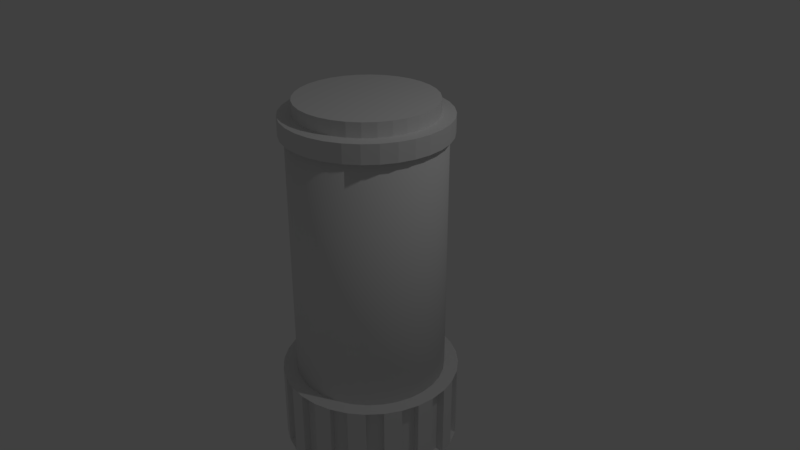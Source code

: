 # Source: Jar.blend  (saved by Blender 2.78.0; exported with 4.5.12 LTS)
import bpy
from mathutils import Matrix  # noqa: F401  (used for matrix-valued properties, if any)

bpy.ops.wm.read_factory_settings(use_empty=True)
scene = bpy.context.scene
scene.name = 'Scene'

# ---- collections
col_collection_1 = bpy.data.collections.new('Collection 1'); scene.collection.children.link(col_collection_1)

# ---- world
world_world = bpy.data.worlds.new('World'); scene.world = world_world
world_world.color = (0.05088, 0.05088, 0.05088)
world_world.use_sun_shadow = False
world_world.sun_shadow_jitter_overblur = 0.0
world_world.cycles.sampling_method = 'MANUAL'

# ---- cameras
cam_camera = bpy.data.cameras.new('Camera')
cam_camera.clip_end = 100.0
cam_camera.lens = 35.0
cam_camera.sensor_width = 32.0
cam_camera.sensor_height = 18.0
cam_camera.ortho_scale = 7.314
cam_camera.dof.focus_distance = 0.0

# ---- lights
light_lamp = bpy.data.lights.new('Lamp', 'POINT')
light_lamp.transmission_factor = 0.0
light_lamp.cutoff_distance = 30.0
light_lamp.energy = 100.0
light_lamp.shadow_buffer_clip_start = 1.001
light_lamp.shadow_soft_size = 0.1
light_lamp.shadow_maximum_resolution = 0.006
light_lamp.use_absolute_resolution = True

# ---- meshes
me_cylinder_004 = bpy.data.meshes.new('Cylinder.004')
me_cylinder_004.from_pydata([(0.0, 1.0, -1.0), (0.0, 1.0, 1.0), (0.1951, 0.9808, -1.0), (0.1951, 0.9808, 1.0), (0.3827, 0.9239, -1.0), (0.3827, 0.9239, 1.0), (0.5556, 0.8315, -1.0), (0.5556, 0.8315, 1.0), (0.7071, 0.7071, -1.0), (0.7071, 0.7071, 1.0), (0.8315, 0.5556, -1.0), (0.8315, 0.5556, 1.0), (0.9239, 0.3827, -1.0), (0.9239, 0.3827, 1.0), (0.9808, 0.1951, -1.0), (0.9808, 0.1951, 1.0), (1.0, 7.55e-08, -1.0), (1.0, 7.55e-08, 1.0), (0.9808, -0.1951, -1.0), (0.9808, -0.1951, 1.0), (0.9239, -0.3827, -1.0), (0.9239, -0.3827, 1.0), (0.8315, -0.5556, -1.0), (0.8315, -0.5556, 1.0), (0.7071, -0.7071, -1.0), (0.7071, -0.7071, 1.0), (0.5556, -0.8315, -1.0), (0.5556, -0.8315, 1.0), (0.3827, -0.9239, -1.0), (0.3827, -0.9239, 1.0), (0.1951, -0.9808, -1.0), (0.1951, -0.9808, 1.0), (-3.258e-07, -1.0, -1.0), (-3.258e-07, -1.0, 1.0), (-0.1951, -0.9808, -1.0), (-0.1951, -0.9808, 1.0), (-0.3827, -0.9239, -1.0), (-0.3827, -0.9239, 1.0), (-0.5556, -0.8315, -1.0), (-0.5556, -0.8315, 1.0), (-0.7071, -0.7071, -1.0), (-0.7071, -0.7071, 1.0), (-0.8315, -0.5556, -1.0), (-0.8315, -0.5556, 1.0), (-0.9239, -0.3827, -1.0), (-0.9239, -0.3827, 1.0), (-0.9808, -0.1951, -1.0), (-0.9808, -0.1951, 1.0), (-1.0, 9.656e-07, -1.0), (-1.0, 9.656e-07, 1.0), (-0.9808, 0.1951, -1.0), (-0.9808, 0.1951, 1.0), (-0.9239, 0.3827, -1.0), (-0.9239, 0.3827, 1.0), (-0.8315, 0.5556, -1.0), (-0.8315, 0.5556, 1.0), (-0.7071, 0.7071, -1.0), (-0.7071, 0.7071, 1.0), (-0.5556, 0.8315, -1.0), (-0.5556, 0.8315, 1.0), (-0.3827, 0.9239, -1.0), (-0.3827, 0.9239, 1.0), (-0.1951, 0.9808, -1.0), (-0.1951, 0.9808, 1.0)], [], [(0, 1, 3, 2), (2, 3, 5, 4), (4, 5, 7, 6), (6, 7, 9, 8), (8, 9, 11, 10), (10, 11, 13, 12), (12, 13, 15, 14), (14, 15, 17, 16), (16, 17, 19, 18), (18, 19, 21, 20), (20, 21, 23, 22), (22, 23, 25, 24), (24, 25, 27, 26), (26, 27, 29, 28), (28, 29, 31, 30), (30, 31, 33, 32), (32, 33, 35, 34), (34, 35, 37, 36), (36, 37, 39, 38), (38, 39, 41, 40), (40, 41, 43, 42), (42, 43, 45, 44), (44, 45, 47, 46), (46, 47, 49, 48), (48, 49, 51, 50), (50, 51, 53, 52), (52, 53, 55, 54), (54, 55, 57, 56), (56, 57, 59, 58), (58, 59, 61, 60), (3, 1, 63, 61, 59, 57, 55, 53, 51, 49, 47, 45, 43, 41, 39, 37, 35, 33, 31, 29, 27, 25, 23, 21, 19, 17, 15, 13, 11, 9, 7, 5), (60, 61, 63, 62), (62, 63, 1, 0), (0, 2, 4, 6, 8, 10, 12, 14, 16, 18, 20, 22, 24, 26, 28, 30, 32, 34, 36, 38, 40, 42, 44, 46, 48, 50, 52, 54, 56, 58, 60, 62)])
me_cylinder_004.polygons.foreach_set('use_smooth', [True] * 34)
_uv = me_cylinder_004.uv_layers.new(name='UVMap')
_uv.uv.foreach_set('vector', [0.5038, 0.5093, 0.9787, 0.3527, 0.9982, 0.4492, 0.5016, 0.5101, 0.5016, 0.5101, 0.9982, 0.4492, 0.9985, 0.5477, 0.4994, 0.5106, 0.4994, 0.5106, 0.9985, 0.5477, 0.9796, 0.6445, 0.4971, 0.5105, 0.4971, 0.5105, 0.9796, 0.6445, 0.9421, 0.7357, 0.4949, 0.51, 0.4949, 0.51, 0.9421, 0.7357, 0.8875, 0.818, 0.4929, 0.509, 0.4929, 0.509, 0.8875, 0.818, 0.8179, 0.888, 0.4911, 0.5077, 0.4911, 0.5077, 0.8179, 0.888, 0.736, 0.943, 0.4897, 0.506, 0.4897, 0.506, 0.736, 0.943, 0.6449, 0.981, 0.4886, 0.504, 0.4886, 0.504, 0.6449, 0.981, 0.548, 0.9999, 0.488, 0.5019, 0.488, 0.5019, 0.548, 0.9999, 0.4494, 0.9995, 0.4877, 0.4996, 0.4877, 0.4996, 0.4494, 0.9995, 0.3528, 0.9799, 0.4879, 0.4973, 0.4879, 0.4973, 0.3528, 0.9799, 0.262, 0.9419, 0.4885, 0.4951, 0.4885, 0.4951, 0.262, 0.9419, 0.1804, 0.887, 0.4894, 0.4931, 0.4894, 0.4931, 0.1804, 0.887, 0.111, 0.8172, 0.4908, 0.4912, 0.4908, 0.4912, 0.111, 0.8172, 0.05658, 0.7353, 0.4924, 0.4897, 0.4924, 0.4897, 0.05658, 0.7353, 0.01913, 0.6444, 0.4942, 0.4885, 0.4942, 0.4885, 0.01913, 0.6444, 9.991e-05, 0.5479, 0.4963, 0.4876, 0.4963, 0.4876, 9.991e-05, 0.5479, 0.000228, 0.4495, 0.4984, 0.4872, 0.4984, 0.4872, 0.000228, 0.4495, 0.01952, 0.3531, 0.5006, 0.4872, 0.5006, 0.4872, 0.01952, 0.3531, 0.05724, 0.2623, 0.5027, 0.4876, 0.5027, 0.4876, 0.05724, 0.2623, 0.1119, 0.1806, 0.5047, 0.4884, 0.5047, 0.4884, 0.1119, 0.1806, 0.1814, 0.1112, 0.5064, 0.4896, 0.5064, 0.4896, 0.1814, 0.1112, 0.2631, 0.0567, 0.5079, 0.491, 0.5079, 0.491, 0.2631, 0.0567, 0.3537, 0.01921, 0.509, 0.4928, 0.509, 0.4928, 0.3537, 0.01921, 0.4499, 0.0001001, 0.5099, 0.4951, 0.5099, 0.4951, 0.4499, 0.0001001, 0.548, 9.991e-05, 0.5103, 0.4975, 0.5103, 0.4975, 0.548, 9.991e-05, 0.6442, 0.0192, 0.5102, 0.4999, 0.5102, 0.4999, 0.6442, 0.0192, 0.7348, 0.05667, 0.5097, 0.5022, 0.5097, 0.5022, 0.7348, 0.05667, 0.8165, 0.1111, 0.5087, 0.5044, 0.5087, 0.5044, 0.8165, 0.1111, 0.886, 0.1804, 0.5074, 0.5063, 0.2746, 0.9999, 0.2254, 0.9999, 0.1771, 0.9903, 0.1316, 0.9715, 0.0907, 0.9441, 0.05589, 0.9093, 0.02854, 0.8684, 0.009704, 0.8229, 0.0001003, 0.7746, 9.996e-05, 0.7254, 0.009703, 0.6771, 0.02854, 0.6316, 0.05589, 0.5907, 0.0907, 0.5559, 0.1316, 0.5285, 0.1771, 0.5097, 0.2254, 0.5001, 0.2746, 0.5001, 0.3229, 0.5097, 0.3684, 0.5285, 0.4093, 0.5559, 0.4441, 0.5907, 0.4715, 0.6316, 0.4903, 0.6771, 0.4999, 0.7254, 0.4999, 0.7746, 0.4903, 0.8229, 0.4715, 0.8684, 0.4441, 0.9093, 0.4093, 0.9441, 0.3684, 0.9715, 0.3229, 0.9903, 0.5074, 0.5063, 0.886, 0.1804, 0.9408, 0.2619, 0.5057, 0.508, 0.5057, 0.508, 0.9408, 0.2619, 0.9787, 0.3527, 0.5038, 0.5093, 0.2254, 9.996e-05, 0.2746, 0.0001001, 0.3229, 0.009704, 0.3684, 0.02854, 0.4093, 0.05589, 0.4441, 0.0907, 0.4715, 0.1316, 0.4903, 0.1771, 0.4999, 0.2254, 0.4999, 0.2746, 0.4903, 0.3229, 0.4715, 0.3684, 0.4441, 0.4093, 0.4093, 0.4441, 0.3684, 0.4715, 0.3229, 0.4903, 0.2746, 0.4999, 0.2254, 0.4999, 0.1771, 0.4903, 0.1316, 0.4715, 0.0907, 0.4441, 0.05589, 0.4093, 0.02854, 0.3684, 0.009703, 0.3229, 9.996e-05, 0.2746, 0.0001002, 0.2254, 0.009704, 0.1771, 0.02854, 0.1316, 0.05589, 0.0907, 0.0907, 0.05589, 0.1316, 0.02854, 0.1771, 0.009703])
_ca = me_cylinder_004.color_attributes.new('Col', 'BYTE_COLOR', 'CORNER')
_ca.data.foreach_set('color', [1.0, 1.0, 1.0, 1.0, 1.0, 1.0, 1.0, 1.0, 1.0, 1.0, 1.0, 1.0, 1.0, 1.0, 1.0, 1.0, 1.0, 1.0, 1.0, 1.0, 1.0, 1.0, 1.0, 1.0, 1.0, 1.0, 1.0, 1.0, 1.0, 1.0, 1.0, 1.0, 1.0, 1.0, 1.0, 1.0, 1.0, 1.0, 1.0, 1.0, 1.0, 1.0, 1.0, 1.0, 1.0, 1.0, 1.0, 1.0, 1.0, 1.0, 1.0, 1.0, 1.0, 1.0, 1.0, 1.0, 1.0, 1.0, 1.0, 1.0, 1.0, 1.0, 1.0, 1.0, 1.0, 1.0, 1.0, 1.0, 1.0, 1.0, 1.0, 1.0, 1.0, 1.0, 1.0, 1.0, 1.0, 1.0, 1.0, 1.0, 1.0, 1.0, 1.0, 1.0, 1.0, 1.0, 1.0, 1.0, 1.0, 1.0, 1.0, 1.0, 1.0, 1.0, 1.0, 1.0, 1.0, 1.0, 1.0, 1.0, 1.0, 1.0, 1.0, 1.0, 1.0, 1.0, 1.0, 1.0, 1.0, 1.0, 1.0, 1.0, 1.0, 1.0, 1.0, 1.0, 1.0, 1.0, 1.0, 1.0, 1.0, 1.0, 1.0, 1.0, 1.0, 1.0, 1.0, 1.0, 1.0, 1.0, 1.0, 1.0, 1.0, 1.0, 1.0, 1.0, 1.0, 1.0, 1.0, 1.0, 1.0, 1.0, 1.0, 1.0, 1.0, 1.0, 1.0, 1.0, 1.0, 1.0, 1.0, 1.0, 1.0, 1.0, 1.0, 1.0, 1.0, 1.0, 1.0, 1.0, 1.0, 1.0, 1.0, 1.0, 1.0, 1.0, 1.0, 1.0, 1.0, 1.0, 1.0, 1.0, 1.0, 1.0, 1.0, 1.0, 1.0, 1.0, 1.0, 1.0, 1.0, 1.0, 1.0, 1.0, 1.0, 1.0, 1.0, 1.0, 1.0, 1.0, 1.0, 1.0, 1.0, 1.0, 1.0, 1.0, 1.0, 1.0, 1.0, 1.0, 1.0, 1.0, 1.0, 1.0, 1.0, 1.0, 1.0, 1.0, 1.0, 1.0, 1.0, 1.0, 1.0, 1.0, 1.0, 1.0, 1.0, 1.0, 1.0, 1.0, 1.0, 1.0, 1.0, 1.0, 1.0, 1.0, 1.0, 1.0, 1.0, 1.0, 1.0, 1.0, 1.0, 1.0, 1.0, 1.0, 1.0, 1.0, 1.0, 1.0, 1.0, 1.0, 1.0, 1.0, 1.0, 1.0, 1.0, 1.0, 1.0, 1.0, 1.0, 1.0, 1.0, 1.0, 1.0, 1.0, 1.0, 1.0, 1.0, 1.0, 1.0, 1.0, 1.0, 1.0, 1.0, 1.0, 1.0, 1.0, 1.0, 1.0, 1.0, 1.0, 1.0, 1.0, 1.0, 1.0, 1.0, 1.0, 1.0, 1.0, 1.0, 1.0, 1.0, 1.0, 1.0, 1.0, 1.0, 1.0, 1.0, 1.0, 1.0, 1.0, 1.0, 1.0, 1.0, 1.0, 1.0, 1.0, 1.0, 1.0, 1.0, 1.0, 1.0, 1.0, 1.0, 1.0, 1.0, 1.0, 1.0, 1.0, 1.0, 1.0, 1.0, 1.0, 1.0, 1.0, 1.0, 1.0, 1.0, 1.0, 1.0, 1.0, 1.0, 1.0, 1.0, 1.0, 1.0, 1.0, 1.0, 1.0, 1.0, 1.0, 1.0, 1.0, 1.0, 1.0, 1.0, 1.0, 1.0, 1.0, 1.0, 1.0, 1.0, 1.0, 1.0, 1.0, 1.0, 1.0, 1.0, 1.0, 1.0, 1.0, 1.0, 1.0, 1.0, 1.0, 1.0, 1.0, 1.0, 1.0, 1.0, 1.0, 1.0, 1.0, 1.0, 1.0, 1.0, 1.0, 1.0, 1.0, 1.0, 1.0, 1.0, 1.0, 1.0, 1.0, 1.0, 1.0, 1.0, 1.0, 1.0, 1.0, 1.0, 1.0, 1.0, 1.0, 1.0, 1.0, 1.0, 1.0, 1.0, 1.0, 1.0, 1.0, 1.0, 1.0, 1.0, 1.0, 1.0, 1.0, 1.0, 1.0, 1.0, 1.0, 1.0, 1.0, 1.0, 1.0, 1.0, 1.0, 1.0, 1.0, 1.0, 1.0, 1.0, 1.0, 1.0, 1.0, 1.0, 1.0, 1.0, 1.0, 1.0, 1.0, 1.0, 1.0, 1.0, 1.0, 1.0, 1.0, 1.0, 1.0, 1.0, 1.0, 1.0, 1.0, 1.0, 1.0, 1.0, 1.0, 1.0, 1.0, 1.0, 1.0, 1.0, 1.0, 1.0, 1.0, 1.0, 1.0, 1.0, 1.0, 1.0, 1.0, 1.0, 1.0, 1.0, 1.0, 1.0, 1.0, 1.0, 1.0, 1.0, 1.0, 1.0, 1.0, 1.0, 1.0, 1.0, 1.0, 1.0, 1.0, 1.0, 1.0, 1.0, 1.0, 1.0, 1.0, 1.0, 1.0, 1.0, 1.0, 1.0, 1.0, 1.0, 1.0, 1.0, 1.0, 1.0, 1.0, 1.0, 1.0, 1.0, 1.0, 1.0, 1.0, 1.0, 1.0, 1.0, 1.0, 1.0, 1.0, 1.0, 1.0, 1.0, 1.0, 1.0, 1.0, 1.0, 1.0, 1.0, 1.0, 1.0, 1.0, 1.0, 1.0, 1.0, 1.0, 1.0, 1.0, 1.0, 1.0, 1.0, 1.0, 1.0, 1.0, 1.0, 1.0, 1.0, 1.0, 1.0, 1.0, 1.0, 1.0, 1.0, 1.0, 1.0, 1.0, 1.0, 1.0, 1.0, 1.0, 1.0, 1.0, 1.0, 1.0, 1.0, 1.0, 1.0, 1.0, 1.0, 1.0, 1.0, 1.0, 1.0, 1.0, 1.0, 1.0, 1.0, 1.0, 1.0, 1.0, 1.0, 1.0, 1.0, 1.0, 1.0, 1.0, 1.0, 1.0, 1.0, 1.0, 1.0, 1.0, 1.0, 1.0, 1.0, 1.0, 1.0, 1.0, 1.0, 1.0, 1.0, 1.0, 1.0, 1.0, 1.0, 1.0, 1.0, 1.0, 1.0, 1.0, 1.0, 1.0, 1.0, 1.0, 1.0, 1.0, 1.0, 1.0, 1.0, 1.0, 1.0, 1.0, 1.0, 1.0, 1.0, 1.0, 1.0, 1.0, 1.0, 1.0, 1.0, 1.0, 1.0, 1.0, 1.0, 1.0, 1.0, 1.0, 1.0, 1.0, 1.0, 1.0, 1.0, 1.0, 1.0, 1.0, 1.0, 1.0, 1.0, 1.0, 1.0, 1.0, 1.0, 1.0, 1.0, 1.0, 1.0, 1.0, 1.0, 1.0, 1.0, 1.0, 1.0, 1.0, 1.0, 1.0, 1.0, 1.0, 1.0, 1.0, 1.0, 1.0, 1.0, 1.0, 1.0, 1.0, 1.0, 1.0, 1.0, 1.0, 1.0, 1.0, 1.0, 1.0, 1.0, 1.0, 1.0, 1.0, 1.0, 1.0, 1.0, 1.0, 1.0, 1.0, 1.0, 1.0, 1.0, 1.0, 1.0, 1.0, 1.0, 1.0, 1.0, 1.0, 1.0, 1.0, 1.0, 1.0, 1.0, 1.0, 1.0, 1.0, 1.0, 1.0, 1.0, 1.0, 1.0, 1.0, 1.0, 1.0, 1.0, 1.0, 1.0, 1.0, 1.0, 1.0, 1.0, 1.0, 1.0, 1.0, 1.0, 1.0, 1.0, 1.0, 1.0, 1.0, 1.0, 1.0, 1.0, 1.0, 1.0, 1.0, 1.0, 1.0, 1.0, 1.0, 1.0, 1.0, 1.0, 1.0, 1.0, 1.0, 1.0, 1.0, 1.0, 1.0, 1.0, 1.0, 1.0, 1.0, 1.0, 1.0, 1.0, 1.0, 1.0, 1.0, 1.0, 1.0, 1.0, 1.0, 1.0, 1.0, 1.0, 1.0, 1.0, 1.0, 1.0, 1.0, 1.0, 1.0, 1.0, 1.0, 1.0, 1.0, 1.0, 1.0])
me_cylinder_004.use_remesh_preserve_volume = False
me_cylinder_004.use_remesh_preserve_attributes = False
me_cylinder_004.use_mirror_vertex_groups = False
me_cylinder_004.update()
me_cylinder_003 = bpy.data.meshes.new('Cylinder.003')
me_cylinder_003.from_pydata([(0.0, 1.0, -1.0), (0.0, 1.0, 1.0), (0.1951, 0.9808, -1.0), (0.1951, 0.9808, 1.0), (0.3827, 0.9239, -1.0), (0.3827, 0.9239, 1.0), (0.5556, 0.8315, -1.0), (0.5556, 0.8315, 1.0), (0.7071, 0.7071, -1.0), (0.7071, 0.7071, 1.0), (0.8315, 0.5556, -1.0), (0.8315, 0.5556, 1.0), (0.9239, 0.3827, -1.0), (0.9239, 0.3827, 1.0), (0.9808, 0.1951, -1.0), (0.9808, 0.1951, 1.0), (1.0, 7.55e-08, -1.0), (1.0, 7.55e-08, 1.0), (0.9808, -0.1951, -1.0), (0.9808, -0.1951, 1.0), (0.9239, -0.3827, -1.0), (0.9239, -0.3827, 1.0), (0.8315, -0.5556, -1.0), (0.8315, -0.5556, 1.0), (0.7071, -0.7071, -1.0), (0.7071, -0.7071, 1.0), (0.5556, -0.8315, -1.0), (0.5556, -0.8315, 1.0), (0.3827, -0.9239, -1.0), (0.3827, -0.9239, 1.0), (0.1951, -0.9808, -1.0), (0.1951, -0.9808, 1.0), (-3.258e-07, -1.0, -1.0), (-3.258e-07, -1.0, 1.0), (-0.1951, -0.9808, -1.0), (-0.1951, -0.9808, 1.0), (-0.3827, -0.9239, -1.0), (-0.3827, -0.9239, 1.0), (-0.5556, -0.8315, -1.0), (-0.5556, -0.8315, 1.0), (-0.7071, -0.7071, -1.0), (-0.7071, -0.7071, 1.0), (-0.8315, -0.5556, -1.0), (-0.8315, -0.5556, 1.0), (-0.9239, -0.3827, -1.0), (-0.9239, -0.3827, 1.0), (-0.9808, -0.1951, -1.0), (-0.9808, -0.1951, 1.0), (-1.0, 9.656e-07, -1.0), (-1.0, 9.656e-07, 1.0), (-0.9808, 0.1951, -1.0), (-0.9808, 0.1951, 1.0), (-0.9239, 0.3827, -1.0), (-0.9239, 0.3827, 1.0), (-0.8315, 0.5556, -1.0), (-0.8315, 0.5556, 1.0), (-0.7071, 0.7071, -1.0), (-0.7071, 0.7071, 1.0), (-0.5556, 0.8315, -1.0), (-0.5556, 0.8315, 1.0), (-0.3827, 0.9239, -1.0), (-0.3827, 0.9239, 1.0), (-0.1951, 0.9808, -1.0), (-0.1951, 0.9808, 1.0), (0.0, 1.0, -1.0), (0.0, 1.0, 1.0), (0.1951, 0.9808, 1.0), (0.1951, 0.9808, -1.0), (0.3827, 0.9239, -1.0), (0.3827, 0.9239, 1.0), (0.5556, 0.8315, 1.0), (0.5556, 0.8315, -1.0), (0.7071, 0.7071, -1.0), (0.7071, 0.7071, 1.0), (0.8315, 0.5556, 1.0), (0.8315, 0.5556, -1.0), (0.9239, 0.3827, -1.0), (0.9239, 0.3827, 1.0), (0.9808, 0.1951, 1.0), (0.9808, 0.1951, -1.0), (1.0, 7.55e-08, -1.0), (1.0, 7.55e-08, 1.0), (0.9808, -0.1951, 1.0), (0.9808, -0.1951, -1.0), (0.9239, -0.3827, -1.0), (0.9239, -0.3827, 1.0), (0.8315, -0.5556, 1.0), (0.8315, -0.5556, -1.0), (0.7071, -0.7071, -1.0), (0.7071, -0.7071, 1.0), (0.5556, -0.8315, 1.0), (0.5556, -0.8315, -1.0), (0.3827, -0.9239, -1.0), (0.3827, -0.9239, 1.0), (0.1951, -0.9808, 1.0), (0.1951, -0.9808, -1.0), (-3.258e-07, -1.0, -1.0), (-3.258e-07, -1.0, 1.0), (-0.1951, -0.9808, 1.0), (-0.1951, -0.9808, -1.0), (-0.3827, -0.9239, -1.0), (-0.3827, -0.9239, 1.0), (-0.5556, -0.8315, 1.0), (-0.5556, -0.8315, -1.0), (-0.7071, -0.7071, -1.0), (-0.7071, -0.7071, 1.0), (-0.8315, -0.5556, 1.0), (-0.8315, -0.5556, -1.0), (-0.9239, -0.3827, -1.0), (-0.9239, -0.3827, 1.0), (-0.9808, -0.1951, 1.0), (-0.9808, -0.1951, -1.0), (-1.0, 9.656e-07, -1.0), (-1.0, 9.656e-07, 1.0), (-0.9808, 0.1951, 1.0), (-0.9808, 0.1951, -1.0), (-0.9239, 0.3827, -1.0), (-0.9239, 0.3827, 1.0), (-0.8315, 0.5556, 1.0), (-0.8315, 0.5556, -1.0), (-0.7071, 0.7071, -1.0), (-0.7071, 0.7071, 1.0), (-0.5556, 0.8315, 1.0), (-0.5556, 0.8315, -1.0), (-0.3827, 0.9239, -1.0), (-0.3827, 0.9239, 1.0), (-0.1951, 0.9808, 1.0), (-0.1951, 0.9808, -1.0), (4.413e-09, 0.9176, -0.9176), (4.413e-09, 0.9176, 0.9176), (0.179, 0.9, 0.9176), (0.179, 0.9, -0.9176), (0.3512, 0.8478, -0.9176), (0.3512, 0.8478, 0.9176), (0.5098, 0.763, 0.9176), (0.5098, 0.763, -0.9176), (0.6488, 0.6488, -0.9176), (0.6488, 0.6488, 0.9176), (0.763, 0.5098, 0.9176), (0.763, 0.5098, -0.9176), (0.8478, 0.3512, -0.9176), (0.8478, 0.3512, 0.9176), (0.9, 0.179, 0.9176), (0.9, 0.179, -0.9176), (0.9176, 9.552e-08, -0.9176), (0.9176, 9.552e-08, 0.9176), (0.9, -0.179, 0.9176), (0.9, -0.179, -0.9176), (0.8478, -0.3511, -0.9176), (0.8478, -0.3511, 0.9176), (0.763, -0.5098, 0.9176), (0.763, -0.5098, -0.9176), (0.6488, -0.6488, -0.9176), (0.6488, -0.6488, 0.9176), (0.5098, -0.763, 0.9176), (0.5098, -0.763, -0.9176), (0.3512, -0.8478, -0.9176), (0.3512, -0.8478, 0.9176), (0.179, -0.9, 0.9176), (0.179, -0.9, -0.9176), (-2.946e-07, -0.9176, -0.9176), (-2.946e-07, -0.9176, 0.9176), (-0.179, -0.9, 0.9176), (-0.179, -0.9, -0.9176), (-0.3512, -0.8478, -0.9176), (-0.3512, -0.8478, 0.9176), (-0.5098, -0.763, 0.9176), (-0.5098, -0.763, -0.9176), (-0.6488, -0.6488, -0.9176), (-0.6488, -0.6488, 0.9176), (-0.763, -0.5098, 0.9176), (-0.763, -0.5098, -0.9176), (-0.8478, -0.3511, -0.9176), (-0.8478, -0.3511, 0.9176), (-0.9, -0.179, 0.9176), (-0.9, -0.179, -0.9176), (-0.9176, 9.123e-07, -0.9176), (-0.9176, 9.123e-07, 0.9176), (-0.9, 0.179, 0.9176), (-0.9, 0.179, -0.9176), (-0.8478, 0.3512, -0.9176), (-0.8478, 0.3512, 0.9176), (-0.763, 0.5098, 0.9176), (-0.763, 0.5098, -0.9176), (-0.6488, 0.6488, -0.9176), (-0.6488, 0.6488, 0.9176), (-0.5098, 0.763, 0.9176), (-0.5098, 0.763, -0.9176), (-0.3511, 0.8478, -0.9176), (-0.3511, 0.8478, 0.9176), (-0.179, 0.9, 0.9176), (-0.179, 0.9, -0.9176)], [], [(0, 1, 3, 2), (60, 58, 123, 124), (4, 5, 7, 6), (6, 7, 70, 71), (8, 9, 11, 10), (23, 25, 89, 86), (12, 13, 15, 14), (58, 59, 122, 123), (16, 17, 19, 18), (24, 22, 87, 88), (20, 21, 23, 22), (41, 40, 104, 105), (24, 25, 27, 26), (22, 23, 86, 87), (28, 29, 31, 30), (39, 41, 105, 102), (32, 33, 35, 34), (5, 4, 68, 69), (36, 37, 39, 38), (40, 38, 103, 104), (40, 41, 43, 42), (57, 56, 120, 121), (44, 45, 47, 46), (3, 5, 69, 66), (48, 49, 51, 50), (38, 39, 102, 103), (52, 53, 55, 54), (55, 57, 121, 118), (56, 57, 59, 58), (4, 2, 67, 68), (3, 1, 63, 61, 59, 57, 55, 53, 51, 49, 47, 45, 43, 41, 39, 37, 35, 33, 31, 29, 27, 25, 23, 21, 19, 17, 15, 13, 11, 9, 7, 5), (60, 61, 63, 62), (21, 20, 84, 85), (0, 2, 4, 6, 8, 10, 12, 14, 16, 18, 20, 22, 24, 26, 28, 30, 32, 34, 36, 38, 40, 42, 44, 46, 48, 50, 52, 54, 56, 58, 60, 62), (85, 84, 148, 149), (112, 111, 175, 176), (82, 85, 149, 146), (111, 110, 174, 175), (84, 83, 147, 148), (109, 108, 172, 173), (83, 82, 146, 147), (106, 109, 173, 170), (81, 80, 144, 145), (108, 107, 171, 172), (78, 81, 145, 142), (107, 106, 170, 171), (80, 79, 143, 144), (105, 104, 168, 169), (79, 78, 142, 143), (102, 105, 169, 166), (25, 24, 88, 89), (8, 6, 71, 72), (59, 61, 125, 122), (42, 43, 106, 107), (7, 9, 73, 70), (61, 60, 124, 125), (44, 42, 107, 108), (9, 8, 72, 73), (43, 45, 109, 106), (26, 27, 90, 91), (45, 44, 108, 109), (28, 26, 91, 92), (62, 63, 126, 127), (27, 29, 93, 90), (10, 11, 74, 75), (0, 62, 127, 64), (29, 28, 92, 93), (12, 10, 75, 76), (63, 1, 65, 126), (46, 47, 110, 111), (11, 13, 77, 74), (48, 46, 111, 112), (13, 12, 76, 77), (47, 49, 113, 110), (30, 31, 94, 95), (49, 48, 112, 113), (32, 30, 95, 96), (31, 33, 97, 94), (14, 15, 78, 79), (33, 32, 96, 97), (16, 14, 79, 80), (50, 51, 114, 115), (15, 17, 81, 78), (52, 50, 115, 116), (17, 16, 80, 81), (51, 53, 117, 114), (34, 35, 98, 99), (53, 52, 116, 117), (36, 34, 99, 100), (35, 37, 101, 98), (18, 19, 82, 83), (37, 36, 100, 101), (20, 18, 83, 84), (1, 0, 64, 65), (54, 55, 118, 119), (19, 21, 85, 82), (2, 3, 66, 67), (56, 54, 119, 120), (131, 130, 133, 132), (135, 134, 137, 136), (139, 138, 141, 140), (143, 142, 145, 144), (147, 146, 149, 148), (151, 150, 153, 152), (155, 154, 157, 156), (159, 158, 161, 160), (163, 162, 165, 164), (167, 166, 169, 168), (171, 170, 173, 172), (175, 174, 177, 176), (179, 178, 181, 180), (183, 182, 185, 184), (187, 186, 189, 188), (191, 190, 129, 128), (110, 113, 177, 174), (87, 86, 150, 151), (113, 112, 176, 177), (88, 87, 151, 152), (115, 114, 178, 179), (86, 89, 153, 150), (116, 115, 179, 180), (89, 88, 152, 153), (114, 117, 181, 178), (91, 90, 154, 155), (117, 116, 180, 181), (92, 91, 155, 156), (65, 64, 128, 129), (119, 118, 182, 183), (90, 93, 157, 154), (67, 66, 130, 131), (120, 119, 183, 184), (93, 92, 156, 157), (68, 67, 131, 132), (118, 121, 185, 182), (95, 94, 158, 159), (66, 69, 133, 130), (121, 120, 184, 185), (96, 95, 159, 160), (69, 68, 132, 133), (123, 122, 186, 187), (94, 97, 161, 158), (71, 70, 134, 135), (124, 123, 187, 188), (97, 96, 160, 161), (72, 71, 135, 136), (122, 125, 189, 186), (99, 98, 162, 163), (70, 73, 137, 134), (125, 124, 188, 189), (100, 99, 163, 164), (73, 72, 136, 137), (127, 126, 190, 191), (98, 101, 165, 162), (75, 74, 138, 139), (64, 127, 191, 128), (101, 100, 164, 165), (76, 75, 139, 140), (126, 65, 129, 190), (103, 102, 166, 167), (74, 77, 141, 138), (104, 103, 167, 168), (77, 76, 140, 141)])
me_cylinder_003.use_remesh_preserve_volume = False
me_cylinder_003.use_remesh_preserve_attributes = False
me_cylinder_003.use_mirror_vertex_groups = False
me_cylinder_003.update()
me_cylinder_002 = bpy.data.meshes.new('Cylinder.002')
me_cylinder_002.from_pydata([(0.0, 1.0, -1.0), (0.0, 1.0, 1.0), (0.1951, 0.9808, -1.0), (0.1951, 0.9808, 1.0), (0.3827, 0.9239, -1.0), (0.3827, 0.9239, 1.0), (0.5556, 0.8315, -1.0), (0.5556, 0.8315, 1.0), (0.7071, 0.7071, -1.0), (0.7071, 0.7071, 1.0), (0.8315, 0.5556, -1.0), (0.8315, 0.5556, 1.0), (0.9239, 0.3827, -1.0), (0.9239, 0.3827, 1.0), (0.9808, 0.1951, -1.0), (0.9808, 0.1951, 1.0), (1.0, 7.55e-08, -1.0), (1.0, 7.55e-08, 1.0), (0.9808, -0.1951, -1.0), (0.9808, -0.1951, 1.0), (0.9239, -0.3827, -1.0), (0.9239, -0.3827, 1.0), (0.8315, -0.5556, -1.0), (0.8315, -0.5556, 1.0), (0.7071, -0.7071, -1.0), (0.7071, -0.7071, 1.0), (0.5556, -0.8315, -1.0), (0.5556, -0.8315, 1.0), (0.3827, -0.9239, -1.0), (0.3827, -0.9239, 1.0), (0.1951, -0.9808, -1.0), (0.1951, -0.9808, 1.0), (-3.258e-07, -1.0, -1.0), (-3.258e-07, -1.0, 1.0), (-0.1951, -0.9808, -1.0), (-0.1951, -0.9808, 1.0), (-0.3827, -0.9239, -1.0), (-0.3827, -0.9239, 1.0), (-0.5556, -0.8315, -1.0), (-0.5556, -0.8315, 1.0), (-0.7071, -0.7071, -1.0), (-0.7071, -0.7071, 1.0), (-0.8315, -0.5556, -1.0), (-0.8315, -0.5556, 1.0), (-0.9239, -0.3827, -1.0), (-0.9239, -0.3827, 1.0), (-0.9808, -0.1951, -1.0), (-0.9808, -0.1951, 1.0), (-1.0, 9.656e-07, -1.0), (-1.0, 9.656e-07, 1.0), (-0.9808, 0.1951, -1.0), (-0.9808, 0.1951, 1.0), (-0.9239, 0.3827, -1.0), (-0.9239, 0.3827, 1.0), (-0.8315, 0.5556, -1.0), (-0.8315, 0.5556, 1.0), (-0.7071, 0.7071, -1.0), (-0.7071, 0.7071, 1.0), (-0.5556, 0.8315, -1.0), (-0.5556, 0.8315, 1.0), (-0.3827, 0.9239, -1.0), (-0.3827, 0.9239, 1.0), (-0.1951, 0.9808, -1.0), (-0.1951, 0.9808, 1.0)], [], [(0, 1, 3, 2), (2, 3, 5, 4), (4, 5, 7, 6), (6, 7, 9, 8), (8, 9, 11, 10), (10, 11, 13, 12), (12, 13, 15, 14), (14, 15, 17, 16), (16, 17, 19, 18), (18, 19, 21, 20), (20, 21, 23, 22), (22, 23, 25, 24), (24, 25, 27, 26), (26, 27, 29, 28), (28, 29, 31, 30), (30, 31, 33, 32), (32, 33, 35, 34), (34, 35, 37, 36), (36, 37, 39, 38), (38, 39, 41, 40), (40, 41, 43, 42), (42, 43, 45, 44), (44, 45, 47, 46), (46, 47, 49, 48), (48, 49, 51, 50), (50, 51, 53, 52), (52, 53, 55, 54), (54, 55, 57, 56), (56, 57, 59, 58), (58, 59, 61, 60), (3, 1, 63, 61, 59, 57, 55, 53, 51, 49, 47, 45, 43, 41, 39, 37, 35, 33, 31, 29, 27, 25, 23, 21, 19, 17, 15, 13, 11, 9, 7, 5), (60, 61, 63, 62), (62, 63, 1, 0), (0, 2, 4, 6, 8, 10, 12, 14, 16, 18, 20, 22, 24, 26, 28, 30, 32, 34, 36, 38, 40, 42, 44, 46, 48, 50, 52, 54, 56, 58, 60, 62)])
me_cylinder_002.use_remesh_preserve_volume = False
me_cylinder_002.use_remesh_preserve_attributes = False
me_cylinder_002.use_mirror_vertex_groups = False
me_cylinder_002.update()
me_cylinder_001 = bpy.data.meshes.new('Cylinder.001')
me_cylinder_001.from_pydata([(0.0, 1.0, -1.0), (0.0, 1.0, 1.0), (0.1951, 0.9808, -1.0), (0.1951, 0.9808, 1.0), (0.3827, 0.9239, -1.0), (0.3827, 0.9239, 1.0), (0.5556, 0.8315, -1.0), (0.5556, 0.8315, 1.0), (0.7071, 0.7071, -1.0), (0.7071, 0.7071, 1.0), (0.8315, 0.5556, -1.0), (0.8315, 0.5556, 1.0), (0.9239, 0.3827, -1.0), (0.9239, 0.3827, 1.0), (0.9808, 0.1951, -1.0), (0.9808, 0.1951, 1.0), (1.0, 7.55e-08, -1.0), (1.0, 7.55e-08, 1.0), (0.9808, -0.1951, -1.0), (0.9808, -0.1951, 1.0), (0.9239, -0.3827, -1.0), (0.9239, -0.3827, 1.0), (0.8315, -0.5556, -1.0), (0.8315, -0.5556, 1.0), (0.7071, -0.7071, -1.0), (0.7071, -0.7071, 1.0), (0.5556, -0.8315, -1.0), (0.5556, -0.8315, 1.0), (0.3827, -0.9239, -1.0), (0.3827, -0.9239, 1.0), (0.1951, -0.9808, -1.0), (0.1951, -0.9808, 1.0), (-3.258e-07, -1.0, -1.0), (-3.258e-07, -1.0, 1.0), (-0.1951, -0.9808, -1.0), (-0.1951, -0.9808, 1.0), (-0.3827, -0.9239, -1.0), (-0.3827, -0.9239, 1.0), (-0.5556, -0.8315, -1.0), (-0.5556, -0.8315, 1.0), (-0.7071, -0.7071, -1.0), (-0.7071, -0.7071, 1.0), (-0.8315, -0.5556, -1.0), (-0.8315, -0.5556, 1.0), (-0.9239, -0.3827, -1.0), (-0.9239, -0.3827, 1.0), (-0.9808, -0.1951, -1.0), (-0.9808, -0.1951, 1.0), (-1.0, 9.656e-07, -1.0), (-1.0, 9.656e-07, 1.0), (-0.9808, 0.1951, -1.0), (-0.9808, 0.1951, 1.0), (-0.9239, 0.3827, -1.0), (-0.9239, 0.3827, 1.0), (-0.8315, 0.5556, -1.0), (-0.8315, 0.5556, 1.0), (-0.7071, 0.7071, -1.0), (-0.7071, 0.7071, 1.0), (-0.5556, 0.8315, -1.0), (-0.5556, 0.8315, 1.0), (-0.3827, 0.9239, -1.0), (-0.3827, 0.9239, 1.0), (-0.1951, 0.9808, -1.0), (-0.1951, 0.9808, 1.0)], [], [(0, 1, 3, 2), (2, 3, 5, 4), (4, 5, 7, 6), (6, 7, 9, 8), (8, 9, 11, 10), (10, 11, 13, 12), (12, 13, 15, 14), (14, 15, 17, 16), (16, 17, 19, 18), (18, 19, 21, 20), (20, 21, 23, 22), (22, 23, 25, 24), (24, 25, 27, 26), (26, 27, 29, 28), (28, 29, 31, 30), (30, 31, 33, 32), (32, 33, 35, 34), (34, 35, 37, 36), (36, 37, 39, 38), (38, 39, 41, 40), (40, 41, 43, 42), (42, 43, 45, 44), (44, 45, 47, 46), (46, 47, 49, 48), (48, 49, 51, 50), (50, 51, 53, 52), (52, 53, 55, 54), (54, 55, 57, 56), (56, 57, 59, 58), (58, 59, 61, 60), (3, 1, 63, 61, 59, 57, 55, 53, 51, 49, 47, 45, 43, 41, 39, 37, 35, 33, 31, 29, 27, 25, 23, 21, 19, 17, 15, 13, 11, 9, 7, 5), (60, 61, 63, 62), (62, 63, 1, 0), (0, 2, 4, 6, 8, 10, 12, 14, 16, 18, 20, 22, 24, 26, 28, 30, 32, 34, 36, 38, 40, 42, 44, 46, 48, 50, 52, 54, 56, 58, 60, 62)])
me_cylinder_001.use_remesh_preserve_volume = False
me_cylinder_001.use_remesh_preserve_attributes = False
me_cylinder_001.use_mirror_vertex_groups = False
me_cylinder_001.update()

# ---- objects
ob_cylinder = bpy.data.objects.new('Cylinder', me_cylinder_004)
ob_cylinder_003 = bpy.data.objects.new('Cylinder.003', me_cylinder_003)
ob_cylinder_002 = bpy.data.objects.new('Cylinder.002', me_cylinder_002)
ob_cylinder_001 = bpy.data.objects.new('Cylinder.001', me_cylinder_001)
ob_lamp = bpy.data.objects.new('Lamp', light_lamp)
ob_camera = bpy.data.objects.new('Camera', cam_camera)

# ---- transforms, parenting, visibility, modifiers, constraints
ob_cylinder.location = (0.0, 0.0, 0.0)
ob_cylinder.scale = (1.0, 1.0, 1.7)
ob_cylinder.lineart.crease_threshold = 0.0
ob_cylinder_003.location = (0.0, 0.0, -2.16)
ob_cylinder_003.scale = (1.189, 1.189, 0.5186)
ob_cylinder_003.lineart.crease_threshold = 0.0
ob_cylinder_002.location = (0.0, 0.0, 2.002)
ob_cylinder_002.scale = (0.8943, 0.8943, 0.102)
ob_cylinder_002.lineart.crease_threshold = 0.0
ob_cylinder_001.location = (0.0, 0.0, 1.796)
ob_cylinder_001.scale = (1.072, 1.072, 0.1222)
ob_cylinder_001.lineart.crease_threshold = 0.0
ob_lamp.location = (4.076, 1.005, 5.904)
ob_lamp.rotation_euler = (0.6503, 0.05522, 1.866)
ob_lamp.lock_rotations_4d = False
ob_lamp.empty_display_type = 'ARROWS'
ob_lamp.color = (0.0, 0.0, 0.0, 0.0)
ob_lamp.lineart.crease_threshold = 0.0
ob_camera.location = (7.481, -6.508, 5.344)
ob_camera.rotation_euler = (1.109, 0.0, 0.8149)
ob_camera.lock_rotations_4d = False
ob_camera.empty_display_type = 'ARROWS'
ob_camera.color = (0.0, 0.0, 0.0, 0.0)
ob_camera.display_type = 'WIRE'
ob_camera.lineart.crease_threshold = 0.0

# ---- collection membership
col_collection_1.objects.link(ob_cylinder)
col_collection_1.objects.link(ob_cylinder_003)
col_collection_1.objects.link(ob_cylinder_002)
col_collection_1.objects.link(ob_cylinder_001)
col_collection_1.objects.link(ob_lamp)
col_collection_1.objects.link(ob_camera)

# ---- scene / render settings (as saved in the file)
scene.camera = ob_camera
scene.frame_start = 1; scene.frame_end = 250; scene.frame_set(1)
scene.render.engine = 'CYCLES'
scene.render.resolution_percentage = 50
scene.render.dither_intensity = 0.0
scene.cycles.use_denoising = False
scene.cycles.samples = 128
scene.cycles.sampling_pattern = 'TABULATED_SOBOL'
scene.cycles.light_sampling_threshold = 0.0
scene.cycles.use_adaptive_sampling = False
scene.cycles.use_light_tree = False
scene.cycles.blur_glossy = 0.0
scene.cycles.sample_clamp_indirect = 0.0
scene.view_settings.view_transform = 'Standard'
bpy.context.view_layer.update()
